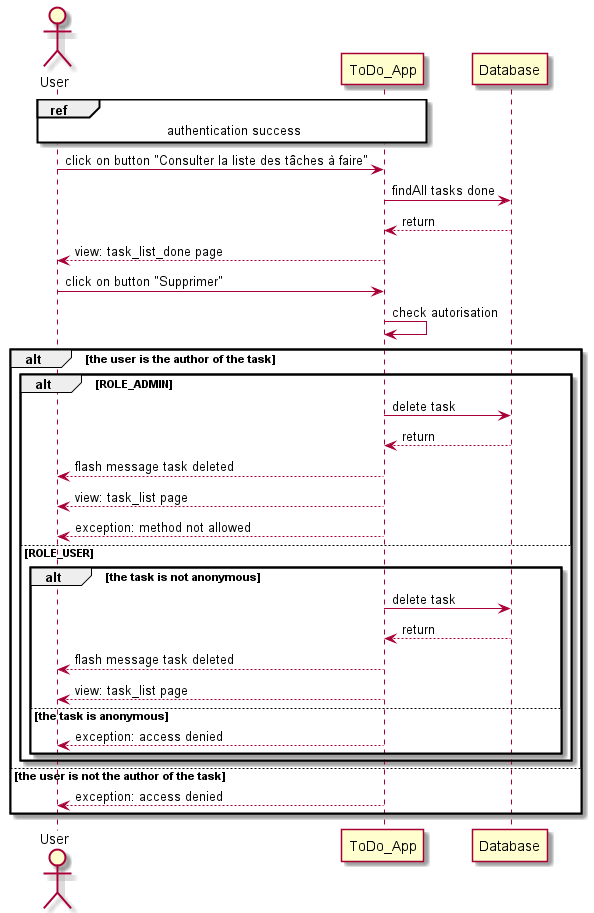

The diagram above was rendered by PlantUML. Its source (embedded in the PNG):
@startuml
actor User 

ref over User, ToDo_App : authentication success


User -> ToDo_App: click on button "Consulter la liste des tâches à faire"
ToDo_App -> Database: findAll tasks done
ToDo_App <-- Database: return
User <-- ToDo_App: view: task_list_done page
User -> ToDo_App: click on button "Supprimer"
ToDo_App -> ToDo_App: check autorisation


alt the user is the author of the task
    alt ROLE_ADMIN
ToDo_App -> Database: delete task
ToDo_App <-- Database: return
User <-- ToDo_App: flash message task deleted
User <-- ToDo_App: view: task_list page


User <-- ToDo_App: exception: method not allowed
    else ROLE_USER
    alt the task is not anonymous
    ToDo_App -> Database: delete task
    ToDo_App <-- Database: return
    User <-- ToDo_App: flash message task deleted
    User <-- ToDo_App: view: task_list page
    else the task is anonymous
    User <-- ToDo_App: exception: access denied
    end
    
end
    
else the user is not the author of the task
User <-- ToDo_App: exception: access denied
end


@enduml